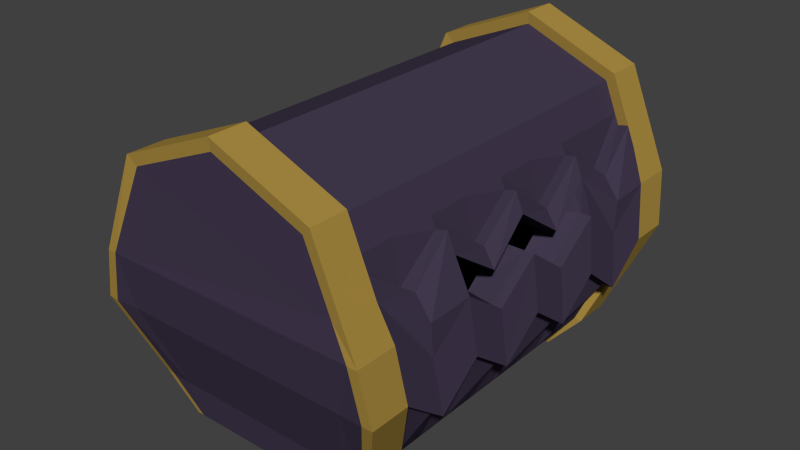 # Source: Mimic.blend  (saved by Blender 2.79.0; exported with 4.5.12 LTS)
import bpy
from mathutils import Matrix  # noqa: F401  (used for matrix-valued properties, if any)

bpy.ops.wm.read_factory_settings(use_empty=True)
scene = bpy.context.scene
scene.name = 'Scene'

# ---- collections
col_collection_1 = bpy.data.collections.new('Collection 1'); scene.collection.children.link(col_collection_1)
col_collection_2 = bpy.data.collections.new('Collection 2'); scene.collection.children.link(col_collection_2)

# ---- materials (node trees are filled in below, after node groups)
mat_wood = bpy.data.materials.new('Wood')
mat_wood.alpha_threshold = 0.0
mat_wood.diffuse_color = (0.05613, 0.04231, 0.07819, 1.0)
mat_wood.roughness = 0.5
mat_steel = bpy.data.materials.new('Steel')
mat_steel.alpha_threshold = 0.0
mat_steel.diffuse_color = (0.4109, 0.2652, 0.05508, 1.0)
mat_steel.roughness = 0.5
mat_darksteel = bpy.data.materials.new('DarkSteel')
mat_darksteel.alpha_threshold = 0.0
mat_darksteel.diffuse_color = (1.0, 0.3887, 0.00181, 1.0)
mat_darksteel.roughness = 0.5

# ---- material node trees

# ---- world
world_world = bpy.data.worlds.new('World'); scene.world = world_world
world_world.color = (0.05088, 0.05088, 0.05088)
world_world.use_sun_shadow = False
world_world.sun_shadow_jitter_overblur = 0.0
world_world.cycles.sampling_method = 'NONE'
world_world.cycles.sample_map_resolution = 256

# ---- meshes
me_cube_024 = bpy.data.meshes.new('Cube.024')
me_cube_024.from_pydata([(-0.2491, -0.4324, -0.3619), (-0.3058, -0.4308, -0.3621), (-0.2389, -0.4142, -0.4519), (-0.3018, -0.51, -0.1534), (-0.3144, -0.5359, -0.01533), (-0.3585, -0.5157, -0.1532), (0.1917, -0.4324, -0.3619), (0.1744, -0.4142, -0.4519), (0.25, -0.4301, -0.364), (0.3144, -0.5359, -0.01533), (0.2683, -0.51, -0.1534), (0.3288, -0.5168, -0.1463), (-0.2452, -0.4714, -0.01533), (0.2452, -0.4714, -0.01533), (-0.1849, -0.3559, -0.421), (0.1849, -0.3559, -0.421), (-0.3585, -0.4192, -0.1532), (-0.2389, -0.3264, -0.4519), (0.3144, -0.4356, -0.01533), (0.25, -0.3393, -0.364), (0.2452, -0.3832, -0.01533), (0.1849, -0.2893, -0.421), (-0.3144, -0.4356, -0.01533), (-0.3058, -0.3398, -0.3621), (0.1744, -0.3264, -0.4519), (-0.2452, -0.3832, -0.01533), (-0.1849, -0.2893, -0.421), (-0.3264, -0.4308, -0.3596), (-0.2547, -0.4142, -0.4519), (-0.3356, -0.5359, -0.01533), (-0.3828, -0.5157, -0.1507), (0.1879, -0.4142, -0.4519), (0.2689, -0.4301, -0.364), (0.3548, -0.5168, -0.1463), (0.3379, -0.5359, -0.01533), (-0.3828, -0.4192, -0.1507), (-0.2547, -0.3264, -0.4519), (0.2689, -0.3393, -0.364), (-0.3356, -0.4356, -0.01533), (-0.3264, -0.3398, -0.3596), (0.3548, -0.4201, -0.1463), (0.1879, -0.3264, -0.4519), (-0.2491, 0.4324, -0.3619), (-0.3058, 0.4308, -0.3621), (-0.2389, 0.4142, -0.4519), (-0.3018, 0.51, -0.1534), (-0.3144, 0.5359, -0.01533), (-0.3585, 0.5157, -0.1532), (0.1917, 0.4324, -0.3619), (0.1744, 0.4142, -0.4519), (0.25, 0.4301, -0.364), (0.3144, 0.5359, -0.01533), (0.2683, 0.51, -0.1534), (0.3288, 0.5168, -0.1463), (-0.2452, 0.4714, -0.01533), (0.2452, 0.4714, -0.01533), (-0.1849, 0.3559, -0.421), (0.1849, 0.3559, -0.421), (-0.3585, 0.4192, -0.1532), (-0.2389, 0.3264, -0.4519), (0.25, 0.3393, -0.364), (0.2452, 0.3832, -0.01533), (0.1849, 0.2893, -0.421), (-0.3144, 0.4356, -0.01533), (-0.3058, 0.3398, -0.3621), (0.1744, 0.3264, -0.4519), (-0.2452, 0.3832, -0.01533), (-0.1849, 0.2893, -0.421), (-0.3264, 0.4308, -0.3596), (-0.2547, 0.4142, -0.4519), (-0.3356, 0.5359, -0.01533), (-0.3828, 0.5157, -0.1507), (0.1879, 0.4142, -0.4519), (0.2689, 0.4301, -0.364), (0.3548, 0.5168, -0.1463), (0.3379, 0.5359, -0.01533), (-0.3828, 0.4192, -0.1507), (-0.2547, 0.3264, -0.4519), (0.2689, 0.3393, -0.364), (-0.3356, 0.4356, -0.01533), (-0.3264, 0.3398, -0.3596), (0.1879, 0.3264, -0.4519), (0.3379, 0.4356, -0.01533), (0.3379, -0.4356, -0.01533), (0.3288, -0.4201, -0.1463), (0.3288, 0.4201, -0.1463), (0.3144, 0.4356, -0.01533), (0.3548, 0.4201, -0.1463), (0.3548, 0.3151, -0.2289), (0.3548, 0.21, -0.1463), (0.3548, 0.105, -0.2253), (0.3548, -7.451e-09, -0.1463), (0.3548, -0.105, -0.2239), (0.3548, -0.21, -0.1463), (0.3548, -0.3151, -0.2279), (0.3379, -0.3267, -0.09695), (0.3379, -0.1089, -0.09291), (0.3379, 1.49e-08, -0.01533), (0.3379, 0.1089, -0.0943), (0.3379, 0.2178, -0.01533), (0.3379, 0.3267, -0.09793), (0.3288, -0.21, -0.1463), (0.3288, 0.21, -0.1463), (0.3144, -0.1089, -0.09291), (0.3144, 0.1089, -0.0943), (0.3144, 0.2178, -0.01533), (-0.3144, 0.3267, -0.01533), (-0.3144, 0.2178, -0.01533), (-0.3144, 0.1089, -0.01533), (-0.3144, -1.49e-08, -0.01533), (-0.3144, -0.1089, -0.01533), (-0.3144, -0.2178, -0.01533), (-0.3144, -0.3267, -0.01533), (-0.3058, 0.2549, -0.3621), (-0.3058, 0.1699, -0.3621), (-0.3058, 0.08496, -0.3621), (-0.3058, -7.451e-09, -0.3621), (-0.3058, -0.08496, -0.3621), (-0.3058, -0.1699, -0.3621), (-0.3058, -0.2549, -0.3621), (0.3288, 0.3151, -0.2289), (0.3288, 0.105, -0.2253), (0.3288, -7.451e-09, -0.1463), (0.3288, -0.105, -0.2239), (0.3288, -0.3151, -0.2279), (0.1744, 0.2448, -0.4519), (0.1744, 0.1632, -0.4519), (0.1744, 0.08159, -0.4519), (0.1744, -7.451e-09, -0.4519), (0.1744, -0.08159, -0.4519), (0.1744, -0.1632, -0.4519), (0.1744, -0.2448, -0.4519), (-0.2452, 0.2874, -0.01533), (-0.2452, 0.1916, -0.01533), (-0.2452, 0.09579, -0.01533), (-0.2452, 7.451e-09, -0.01533), (-0.2452, -0.09579, -0.01533), (-0.2452, -0.1916, -0.01533), (-0.2452, -0.2874, -0.01533), (-0.1849, 0.217, -0.421), (-0.1849, 0.1446, -0.421), (-0.1849, 0.07232, -0.421), (-0.1849, -7.451e-09, -0.421), (-0.1849, -0.07232, -0.421), (-0.1849, -0.1446, -0.421), (-0.1849, -0.217, -0.421), (-0.3585, -0.3144, -0.1532), (-0.3585, -0.2096, -0.1532), (-0.3585, -0.1048, -0.1532), (-0.3585, 7.451e-09, -0.1532), (-0.3585, 0.1048, -0.1532), (-0.3585, 0.2096, -0.1532), (-0.3585, 0.3144, -0.1532), (-0.2389, -0.2448, -0.4519), (-0.2389, -0.1632, -0.4519), (-0.2389, -0.08159, -0.4519), (-0.2389, 7.451e-09, -0.4519), (-0.2389, 0.08159, -0.4519), (-0.2389, 0.1632, -0.4519), (-0.2389, 0.2448, -0.4519), (0.3144, -0.3267, -0.09695), (0.3144, -0.2178, -0.01533), (0.3144, 1.49e-08, -0.01533), (0.3144, 0.3267, -0.09793), (0.25, -0.2544, -0.364), (0.25, -0.1696, -0.364), (0.25, -0.08482, -0.364), (0.25, 7.451e-09, -0.364), (0.25, 0.08482, -0.364), (0.25, 0.1696, -0.364), (0.25, 0.2544, -0.364), (0.2452, -0.2874, -0.09695), (0.2452, -0.1916, -0.01533), (0.2452, -0.09579, -0.09291), (0.2452, -7.451e-09, -0.01533), (0.2452, 0.09579, -0.0943), (0.2452, 0.1916, -0.01533), (0.2452, 0.2874, -0.09793), (0.1849, -0.217, -0.421), (0.1849, -0.1446, -0.421), (0.1849, -0.07232, -0.421), (0.1849, 7.451e-09, -0.421), (0.1849, 0.07232, -0.421), (0.1849, 0.1446, -0.421), (0.1849, 0.217, -0.421), (0.3379, -0.2178, -0.01533)], [], [(24, 19, 37, 41), (22, 4, 12, 25), (10, 3, 0, 6), (0, 1, 2), (3, 4, 5), (6, 7, 8), (9, 10, 11), (0, 3, 5, 1), (23, 17, 36, 39), (4, 22, 38, 29), (10, 6, 8, 11), (9, 4, 3, 10), (2, 7, 6, 0), (25, 12, 14, 26), (4, 9, 13, 12), (12, 13, 15, 14), (178, 145, 26, 21), (160, 171, 20, 18), (139, 67, 66, 132), (131, 164, 19, 24), (132, 66, 63, 106), (2, 17, 24, 7), (22, 16, 35, 38), (11, 8, 32, 33), (9, 18, 20, 13), (15, 21, 26, 14), (13, 20, 21, 15), (146, 119, 23, 16), (112, 146, 16, 22), (170, 60, 85, 120), (153, 131, 24, 17), (40, 33, 32, 37), (36, 28, 27, 39), (83, 34, 33, 40), (29, 38, 35, 30), (31, 41, 37, 32), (30, 35, 39, 27), (5, 4, 29, 30), (1, 5, 30, 27), (16, 23, 39, 35), (19, 84, 40, 37), (7, 24, 41, 31), (17, 2, 28, 36), (8, 7, 31, 32), (18, 9, 34, 83), (9, 11, 33, 34), (2, 1, 27, 28), (113, 64, 59, 159), (65, 81, 78, 60), (63, 66, 54, 46), (52, 48, 42, 45), (42, 44, 43), (45, 47, 46), (48, 50, 49), (51, 53, 52), (42, 43, 47, 45), (64, 80, 77, 59), (46, 70, 79, 63), (52, 53, 50, 48), (51, 52, 45, 46), (44, 42, 48, 49), (66, 67, 56, 54), (46, 54, 55, 51), (54, 56, 57, 55), (44, 49, 65, 59), (63, 79, 76, 58), (53, 74, 73, 50), (51, 55, 61, 86), (57, 56, 67, 62), (55, 57, 62, 61), (87, 78, 73, 74), (77, 80, 68, 69), (82, 87, 74, 75), (70, 71, 76, 79), (72, 73, 78, 81), (71, 68, 80, 76), (47, 71, 70, 46), (43, 68, 71, 47), (58, 76, 80, 64), (60, 78, 87, 85), (49, 72, 81, 65), (59, 77, 69, 44), (50, 73, 72, 49), (86, 82, 75, 51), (51, 75, 74, 53), (44, 69, 68, 43), (171, 178, 21, 20), (95, 83, 40, 94), (120, 85, 87, 88), (160, 18, 83, 95), (86, 163, 100, 82), (163, 105, 99, 100), (105, 104, 98, 99), (104, 162, 97, 98), (162, 103, 96, 97), (161, 160, 95, 185), (84, 124, 94, 40), (124, 101, 93, 94), (101, 123, 92, 93), (123, 122, 91, 92), (122, 121, 90, 91), (121, 102, 89, 90), (102, 120, 88, 89), (82, 100, 88, 87), (100, 99, 89, 88), (99, 98, 90, 89), (98, 97, 91, 90), (97, 96, 92, 91), (96, 185, 93, 92), (185, 95, 94, 93), (61, 62, 184, 177), (177, 184, 183, 176), (176, 183, 182, 175), (175, 182, 181, 174), (174, 181, 180, 173), (173, 180, 179, 172), (172, 179, 178, 171), (23, 119, 153, 17), (119, 118, 154, 153), (118, 117, 155, 154), (117, 116, 156, 155), (116, 115, 157, 156), (115, 114, 158, 157), (114, 113, 159, 158), (59, 65, 125, 159), (159, 125, 126, 158), (158, 126, 127, 157), (157, 127, 128, 156), (156, 128, 129, 155), (155, 129, 130, 154), (154, 130, 131, 153), (19, 164, 124, 84), (164, 165, 101, 124), (165, 166, 123, 101), (166, 167, 122, 123), (167, 168, 121, 122), (168, 169, 102, 121), (169, 170, 120, 102), (63, 58, 152, 106), (106, 152, 151, 107), (107, 151, 150, 108), (108, 150, 149, 109), (109, 149, 148, 110), (110, 148, 147, 111), (111, 147, 146, 112), (58, 64, 113, 152), (152, 113, 114, 151), (151, 114, 115, 150), (150, 115, 116, 149), (149, 116, 117, 148), (148, 117, 118, 147), (147, 118, 119, 146), (25, 138, 112, 22), (138, 137, 111, 112), (137, 136, 110, 111), (136, 135, 109, 110), (135, 134, 108, 109), (134, 133, 107, 108), (133, 132, 106, 107), (65, 60, 170, 125), (125, 170, 169, 126), (126, 169, 168, 127), (127, 168, 167, 128), (128, 167, 166, 129), (129, 166, 165, 130), (130, 165, 164, 131), (26, 145, 138, 25), (145, 144, 137, 138), (144, 143, 136, 137), (143, 142, 135, 136), (142, 141, 134, 135), (141, 140, 133, 134), (140, 139, 132, 133), (86, 61, 177, 163), (163, 177, 176, 105), (105, 176, 175, 104), (104, 175, 174, 162), (162, 174, 173, 103), (161, 172, 171, 160), (62, 67, 139, 184), (184, 139, 140, 183), (183, 140, 141, 182), (182, 141, 142, 181), (181, 142, 143, 180), (180, 143, 144, 179), (179, 144, 145, 178), (173, 172, 161, 103), (96, 103, 161, 185)])
me_cube_024.polygons.foreach_set('material_index', [1, 0, 0, 0, 0, 0, 0, 0, 1, 0, 0, 0, 0, 0, 0, 0, 0, 0, 0, 0, 0, 0, 1, 1, 0, 0, 0, 0, 0, 0, 0, 1, 1, 1, 1, 1, 1, 1, 1, 1, 1, 0, 1, 1, 1, 1, 1, 0, 1, 0, 0, 0, 0, 0, 0, 0, 1, 0, 0, 0, 0, 0, 0, 0, 0, 1, 1, 0, 0, 0, 1, 1, 1, 1, 1, 1, 1, 1, 1, 1, 0, 1, 1, 1, 1, 1, 0, 0, 0, 0, 0, 0, 0, 0, 0, 0, 0, 0, 0, 0, 0, 0, 0, 0, 0, 0, 0, 0, 0, 0, 0, 0, 0, 0, 0, 0, 0, 0, 0, 0, 0, 0, 0, 0, 0, 0, 0, 0, 0, 0, 0, 0, 0, 0, 0, 0, 0, 0, 0, 0, 0, 0, 0, 0, 0, 0, 0, 0, 0, 0, 0, 0, 0, 0, 0, 0, 0, 0, 0, 0, 0, 0, 0, 0, 0, 0, 0, 0, 0, 0, 0, 0, 0, 0, 0, 0, 0, 0, 0, 0, 0, 0, 0, 0, 0, 0, 0, 0])
me_cube_024.materials.append(mat_wood)
me_cube_024.materials.append(mat_steel)
me_cube_024.materials.append(mat_darksteel)
me_cube_024.materials.append(None)
me_cube_024.use_remesh_preserve_volume = False
me_cube_024.use_remesh_preserve_attributes = False
me_cube_024.use_mirror_vertex_groups = False
me_cube_024.update()
me_cylinder_018 = bpy.data.meshes.new('Cylinder.018')
me_cylinder_018.from_pydata([(0.6288, -0.5359, 0.0), (0.06922, -0.4714, 1.49e-08), (0.5596, -0.4714, -7.451e-09), (0.0, -0.5359, 0.0), (0.09949, -0.531, 0.2168), (0.3161, -0.531, 0.3067), (0.5327, -0.531, 0.2169), (0.1239, -0.4655, 0.1136), (0.5083, -0.4655, 0.1137), (0.2225, -0.4655, 0.223), (0.4097, -0.4655, 0.2231), (0.6288, -0.4356, -7.451e-09), (0.5596, -0.3832, -7.451e-09), (0.5083, -0.3929, 0.1137), (0.4097, -0.3929, 0.2231), (0.06723, -0.3929, -0.0002041), (0.0, -0.4356, 0.0), (0.09949, -0.4483, 0.2168), (0.3161, -0.4483, 0.3067), (0.5327, -0.4483, 0.2169), (0.1239, -0.3929, 0.1136), (0.2225, -0.3929, 0.223), (0.6523, -0.4356, 5.215e-08), (0.6523, -0.5351, 2.235e-08), (0.07836, -0.5351, 0.2379), (-0.0212, -0.5359, 7.451e-08), (0.316, -0.5351, 0.3366), (0.5538, -0.5351, 0.2381), (-0.0212, -0.4356, 7.451e-08), (0.07836, -0.4443, 0.2379), (0.316, -0.4443, 0.3366), (0.5538, -0.4443, 0.2381), (0.6288, 0.5359, 7.451e-09), (0.06723, 0.4663, -0.0002041), (0.5552, 0.4663, -4.438e-05), (0.0, 0.5359, 0.0), (0.09949, 0.5318, 0.2168), (0.3161, 0.5318, 0.3067), (0.5327, 0.5318, 0.2169), (0.1239, 0.4663, 0.1136), (0.5083, 0.4663, 0.1137), (0.2225, 0.4663, 0.223), (0.4097, 0.4663, 0.2231), (0.6288, 0.4356, -7.451e-09), (0.5596, 0.3832, -7.451e-09), (0.5083, 0.3937, 0.1137), (0.4097, 0.3937, 0.2231), (0.06723, 0.3937, -0.0002041), (0.0, 0.4356, 0.0), (0.09949, 0.4491, 0.2168), (0.3161, 0.4491, 0.3067), (0.5327, 0.4491, 0.2169), (0.1239, 0.3937, 0.1136), (0.2225, 0.3937, 0.223), (0.6523, 0.4356, 5.215e-08), (0.6523, 0.5359, 5.215e-08), (0.07836, 0.5359, 0.2379), (-0.0212, 0.5359, 7.451e-08), (0.316, 0.5359, 0.3366), (0.5538, 0.5359, 0.2381), (-0.0212, 0.4356, 7.451e-08), (0.07836, 0.445, 0.2379), (0.316, 0.445, 0.3366), (0.5538, 0.445, 0.2381), (0.5925, -0.531, 0.07229), (0.5626, -0.531, 0.1446), (0.5626, -0.4483, 0.1446), (0.5925, -0.4483, 0.07229), (0.6195, -0.5351, 0.07936), (0.5866, -0.5351, 0.1587), (0.5866, -0.4443, 0.1587), (0.6195, -0.4443, 0.07936), (0.5925, 0.5318, 0.07229), (0.5626, 0.5318, 0.1446), (0.5626, 0.4491, 0.1446), (0.5925, 0.4491, 0.07229), (0.6195, 0.5359, 0.07936), (0.5866, 0.5359, 0.1587), (0.5866, 0.445, 0.1587), (0.6195, 0.445, 0.07936), (0.5925, 0.0003981, 0.07229), (0.5925, -0.2174, 0.07229), (0.5925, 0.2182, 0.07229), (0.5914, -0.3361, -0.00441), (0.606, 0.1093, -0.004308), (0.6058, -0.1085, -0.002952), (0.5914, 0.3369, -0.008182), (0.6518, -0.3331, -0.003622), (0.6195, -0.2219, 0.07936), (0.6327, -0.1108, 0.004153), (0.6195, 0.0003981, 0.07936), (0.6332, 0.1116, 0.001319), (0.6195, 0.2227, 0.07936), (0.6513, 0.3339, -0.006488), (0.6523, -0.3267, -0.08162), (0.6523, -0.2178, 5.215e-08), (0.6523, 0.2178, 5.215e-08), (0.6523, 0.3267, -0.0826), (0.6288, 0.2178, -7.451e-09), (0.6288, -0.2178, -7.451e-09), (0.6288, 0.3267, -0.0826), (0.6288, -0.3267, -0.08162), (0.06723, 0.2954, -0.0002041), (0.06723, 0.1971, -0.0002041), (0.06723, 0.09873, -0.0002041), (0.06723, 0.0003979, -0.0002041), (0.06723, -0.09793, -0.0002041), (0.06723, -0.1963, -0.0002041), (0.06723, -0.2946, -0.0002041), (-2.235e-08, 0.3369, -0.0002269), (7.451e-09, 0.2247, -0.0002269), (7.451e-09, 0.1126, -0.0002269), (3.725e-08, 0.000398, -0.0002269), (6.706e-08, -0.1118, -0.0002269), (9.686e-08, -0.2239, -0.0002269), (9.686e-08, -0.3361, -0.0002269), (0.09949, 0.3369, 0.2168), (0.09949, 0.2247, 0.2168), (0.09949, 0.1126, 0.2168), (0.09949, 0.000398, 0.2168), (0.09949, -0.1118, 0.2168), (0.09949, -0.2239, 0.2168), (0.09949, -0.3361, 0.2168), (0.3161, 0.3369, 0.3067), (0.3161, 0.2247, 0.3067), (0.3161, 0.1126, 0.3067), (0.3161, 0.000398, 0.3067), (0.3161, -0.1118, 0.3067), (0.3161, -0.2239, 0.3067), (0.3161, -0.3361, 0.3067), (0.5327, 0.3369, 0.2169), (0.5327, 0.2247, 0.2169), (0.5327, 0.1126, 0.2169), (0.5327, 0.000398, 0.2169), (0.5327, -0.1118, 0.2169), (0.5327, -0.2239, 0.2169), (0.5327, -0.3361, 0.2169), (0.1239, 0.2954, 0.1136), (0.1239, 0.1971, 0.1136), (0.1239, 0.09873, 0.1136), (0.1239, 0.000398, 0.1136), (0.1239, -0.09793, 0.1136), (0.1239, -0.1963, 0.1136), (0.1239, -0.2946, 0.1136), (0.2225, 0.2954, 0.223), (0.2225, 0.1971, 0.223), (0.2225, 0.09873, 0.223), (0.2225, 0.000398, 0.223), (0.2225, -0.09793, 0.223), (0.2225, -0.1963, 0.223), (0.2225, -0.2946, 0.223), (0.5596, -0.2874, -0.08162), (0.5457, -0.1916, -0.002461), (0.5457, 0.1916, -0.002461), (0.5598, 0.2874, -0.08257), (0.5083, -0.2946, 0.1137), (0.5083, -0.1963, 0.1137), (0.5083, -0.09793, 0.1137), (0.5083, 0.000398, 0.1137), (0.5083, 0.09873, 0.1137), (0.5083, 0.1971, 0.1137), (0.5083, 0.2954, 0.1137), (0.4097, -0.2946, 0.2231), (0.4097, -0.1963, 0.2231), (0.4097, -0.09793, 0.2231), (0.4097, 0.0003981, 0.2231), (0.4097, 0.09873, 0.2231), (0.4097, 0.1971, 0.2231), (0.4097, 0.2954, 0.2231), (0.5626, 0.3369, 0.1446), (0.5626, 0.2247, 0.1446), (0.5626, 0.1126, 0.1446), (0.5626, 0.000398, 0.1446), (0.5626, -0.1118, 0.1446), (0.5626, -0.2239, 0.1446), (0.5626, -0.3361, 0.1446), (0.6002, 0.4451, 0.1258), (0.5733, 0.4491, 0.1188), (0.5786, -0.3361, 0.04209), (0.5733, -0.4483, 0.1188), (0.6002, -0.4442, 0.1258), (0.6139, 0.3339, 0.04407), (0.5786, 0.1126, 0.03811), (0.5733, 0.0004059, 0.1188), (0.5786, -0.1118, 0.04104), (0.5733, -0.2239, 0.1188), (0.5786, 0.3369, 0.03832), (0.5733, 0.2247, 0.1188), (0.6145, -0.3331, 0.04776), (0.6002, -0.2219, 0.1258), (0.6056, -0.1108, 0.04812), (0.6002, 0.0004059, 0.1258), (0.6055, 0.1116, 0.04519), (0.6002, 0.2227, 0.1258), (0.5233, -0.1912, 0.07229), (0.5455, -0.09539, -0.001383), (0.5233, 0.000398, 0.07229), (0.5457, 0.09619, -0.00274), (0.5233, 0.192, 0.07229)], [], [(3, 4, 24, 25), (18, 17, 29, 30), (0, 64, 65, 6, 5, 4, 3), (64, 0, 23, 68), (66, 19, 31, 70), (0, 3, 1, 2), (11, 0, 2, 12), (12, 2, 8, 13), (2, 1, 7, 8), (13, 8, 10, 14), (8, 7, 9, 10), (21, 14, 10, 9), (168, 46, 45, 161), (161, 45, 44, 154), (3, 16, 15, 1), (1, 15, 20, 7), (7, 20, 21, 9), (143, 150, 21, 20), (108, 143, 20, 15), (130, 51, 50, 123), (169, 74, 51, 130), (123, 50, 49, 116), (116, 49, 48, 109), (115, 108, 15, 16), (28, 25, 24, 29), (29, 24, 26, 30), (71, 68, 23, 22), (30, 26, 27, 31), (17, 16, 28, 29), (4, 5, 26, 24), (19, 18, 30, 31), (0, 11, 22, 23), (5, 6, 27, 26), (16, 3, 25, 28), (35, 57, 56, 36), (50, 62, 61, 49), (32, 35, 36, 37, 38, 73, 72), (72, 76, 55, 32), (74, 78, 63, 51), (32, 34, 33, 35), (43, 44, 34, 32), (44, 45, 40, 34), (34, 40, 39, 33), (45, 46, 42, 40), (40, 42, 41, 39), (53, 41, 42, 46), (35, 33, 47, 48), (33, 39, 52, 47), (39, 41, 53, 52), (60, 61, 56, 57), (61, 62, 58, 56), (79, 54, 55, 76), (62, 63, 59, 58), (49, 61, 60, 48), (36, 56, 58, 37), (51, 63, 62, 50), (32, 55, 54, 43), (37, 58, 59, 38), (48, 60, 57, 35), (144, 53, 46, 168), (63, 78, 77, 59), (78, 79, 76, 77), (43, 75, 79, 54), (74, 177, 176, 78), (38, 59, 77, 73), (73, 77, 76, 72), (31, 27, 69, 70), (70, 69, 68, 71), (11, 22, 71, 67), (74, 169, 186, 177), (6, 65, 69, 27), (65, 64, 68, 69), (93, 97, 54, 79), (91, 92, 193, 192), (71, 22, 94, 87), (87, 94, 95, 88), (92, 96, 97, 93), (21, 150, 162, 14), (150, 149, 163, 162), (149, 148, 164, 163), (148, 147, 165, 164), (147, 146, 166, 165), (146, 145, 167, 166), (145, 144, 168, 167), (48, 47, 102, 109), (109, 102, 103, 110), (110, 103, 104, 111), (111, 104, 105, 112), (112, 105, 106, 113), (113, 106, 107, 114), (114, 107, 108, 115), (17, 122, 115, 16), (122, 121, 114, 115), (121, 120, 113, 114), (120, 119, 112, 113), (119, 118, 111, 112), (118, 117, 110, 111), (117, 116, 109, 110), (18, 129, 122, 17), (129, 128, 121, 122), (128, 127, 120, 121), (127, 126, 119, 120), (126, 125, 118, 119), (125, 124, 117, 118), (124, 123, 116, 117), (66, 175, 136, 19), (175, 174, 135, 136), (174, 173, 134, 135), (173, 172, 133, 134), (172, 171, 132, 133), (171, 170, 131, 132), (170, 169, 130, 131), (19, 136, 129, 18), (136, 135, 128, 129), (135, 134, 127, 128), (134, 133, 126, 127), (133, 132, 125, 126), (132, 131, 124, 125), (131, 130, 123, 124), (47, 52, 137, 102), (102, 137, 138, 103), (103, 138, 139, 104), (104, 139, 140, 105), (105, 140, 141, 106), (106, 141, 142, 107), (107, 142, 143, 108), (52, 53, 144, 137), (137, 144, 145, 138), (138, 145, 146, 139), (139, 146, 147, 140), (140, 147, 148, 141), (141, 148, 149, 142), (142, 149, 150, 143), (13, 155, 151, 12), (155, 156, 194), (152, 151, 155, 194), (14, 162, 155, 13), (162, 163, 156, 155), (163, 164, 157, 156), (164, 165, 158, 157), (165, 166, 159, 158), (166, 167, 160, 159), (167, 168, 161, 160), (82, 84, 182, 187), (90, 91, 192, 191), (81, 83, 178, 185), (89, 90, 191, 190), (86, 82, 187, 186), (88, 89, 190, 189), (67, 71, 180, 179), (94, 22, 11, 101), (152, 194, 81, 99), (95, 99, 81, 88), (153, 98, 82, 198), (98, 96, 92, 82), (181, 176, 177, 186), (180, 188, 178, 179), (188, 189, 185, 178), (189, 190, 184, 185), (190, 191, 183, 184), (191, 192, 182, 183), (192, 193, 187, 182), (193, 181, 186, 187), (80, 85, 184, 183), (93, 79, 176, 181), (92, 93, 181, 193), (75, 86, 186, 177), (83, 67, 179, 178), (71, 87, 188, 180), (84, 80, 183, 182), (87, 88, 189, 188), (79, 75, 177, 176), (85, 81, 185, 184), (186, 169, 170, 187), (187, 170, 171, 182), (182, 171, 172, 183), (183, 172, 173, 184), (184, 173, 174, 185), (185, 174, 175, 178), (178, 175, 66, 179), (179, 66, 70, 180), (94, 101, 99, 95), (151, 152, 99, 101), (11, 12, 151, 101), (85, 89, 88, 81), (80, 90, 89, 85), (84, 91, 90, 80), (82, 92, 91, 84), (100, 97, 96, 98), (54, 97, 100, 43), (154, 44, 43, 100), (153, 154, 100, 98), (195, 85, 81, 194), (196, 80, 85, 195), (197, 84, 80, 196), (198, 82, 84, 197), (157, 195, 194, 156), (158, 196, 195, 157), (159, 197, 196, 158), (160, 198, 197, 159), (161, 198, 160), (153, 198, 161, 154)])
me_cylinder_018.polygons.foreach_set('material_index', [1, 1, 0, 1, 1, 0, 0, 0, 0, 0, 0, 0, 0, 0, 0, 0, 0, 0, 0, 0, 0, 0, 0, 0, 1, 1, 1, 1, 1, 1, 1, 1, 1, 1, 1, 1, 0, 1, 1, 0, 0, 0, 0, 0, 0, 0, 0, 0, 0, 1, 1, 1, 1, 1, 1, 1, 1, 1, 1, 0, 1, 1, 1, 1, 1, 1, 1, 1, 1, 0, 1, 1, 0, 0, 0, 0, 0, 0, 0, 0, 0, 0, 0, 0, 0, 0, 0, 0, 0, 0, 0, 0, 0, 0, 0, 0, 0, 0, 0, 0, 0, 0, 0, 0, 0, 0, 0, 0, 0, 0, 0, 0, 0, 0, 0, 0, 0, 0, 0, 0, 0, 0, 0, 0, 0, 0, 0, 0, 0, 0, 0, 0, 0, 0, 0, 0, 0, 0, 0, 0, 0, 0, 0, 0, 0, 0, 0, 0, 0, 1, 0, 0, 0, 0, 0, 0, 0, 0, 0, 0, 0, 0, 0, 0, 0, 0, 0, 0, 0, 0, 0, 1, 0, 0, 0, 0, 0, 0, 0, 0, 1, 0, 0, 0, 0, 0, 0, 0, 0, 0, 0, 0, 0, 0, 0, 0, 0, 0, 0, 0, 0, 0])
me_cylinder_018.materials.append(mat_wood)
me_cylinder_018.materials.append(mat_steel)
me_cylinder_018.use_remesh_preserve_volume = False
me_cylinder_018.use_remesh_preserve_attributes = False
me_cylinder_018.use_mirror_vertex_groups = False
me_cylinder_018.update()

# ---- objects
ob_chestbottom = bpy.data.objects.new('ChestBottom', me_cube_024)
ob_chesttop = bpy.data.objects.new('ChestTop', me_cylinder_018)

# ---- transforms, parenting, visibility, modifiers, constraints
ob_chestbottom.location = (0.3889, -0.01463, 0.4418)
ob_chestbottom.lineart.crease_threshold = 0.0
ob_chesttop.location = (0.07445, -0.01463, 0.4264)
ob_chesttop.lineart.crease_threshold = 0.0

# ---- collection membership
col_collection_1.objects.link(ob_chestbottom)
col_collection_2.objects.link(ob_chesttop)

# ---- scene / render settings (as saved in the file)
scene.frame_start = 1; scene.frame_end = 60; scene.frame_set(0)
scene.render.engine = 'CYCLES'
scene.render.resolution_percentage = 50
scene.render.dither_intensity = 0.0
scene.cycles.use_denoising = False
scene.cycles.samples = 10
scene.cycles.sampling_pattern = 'TABULATED_SOBOL'
scene.cycles.light_sampling_threshold = 0.0
scene.cycles.use_adaptive_sampling = False
scene.cycles.use_light_tree = False
scene.cycles.blur_glossy = 0.0
scene.cycles.pixel_filter_type = 'GAUSSIAN'
scene.cycles.sample_clamp_indirect = 0.0
scene.view_settings.view_transform = 'Standard'
bpy.context.view_layer.update()

# ---- added for rendering (the .blend has no active camera and no usable light): camera, sun
cam_auto = bpy.data.cameras.new('AutoCamera')
cam_auto.lens = 50.0
cam_auto.sensor_width = 36.0
cam_auto.clip_end = 1000.0
ob_auto_camera = bpy.data.objects.new('AutoCamera', cam_auto)
scene.collection.objects.link(ob_auto_camera)
ob_auto_camera.location = (1.77512, -1.69496, 1.49671)
ob_auto_camera.rotation_euler = (1.09748, -7.21219e-08, 0.694738)
scene.camera = ob_auto_camera
light_auto_sun = bpy.data.lights.new('AutoSun', 'SUN')
light_auto_sun.energy = 3.0
light_auto_sun.angle = 0.0523599
ob_auto_sun = bpy.data.objects.new('AutoSun', light_auto_sun)
scene.collection.objects.link(ob_auto_sun)
ob_auto_sun.rotation_euler = (0.872665, 0.174533, 0.523599)
bpy.context.view_layer.update()
